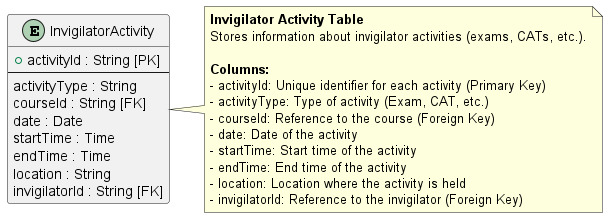

The diagram above was rendered by PlantUML. Its source (embedded in the PNG):
@startuml
' Invigilator Activity Table Structure

skinparam entity {
  BackgroundColor #f06292
  BorderColor black
  FontColor black
}

entity "InvigilatorActivity" as InvigilatorActivity {
  + activityId : String [PK]
  --
  activityType : String
  courseId : String [FK]
  date : Date
  startTime : Time
  endTime : Time
  location : String
  invigilatorId : String [FK]
}

note right of InvigilatorActivity
  **Invigilator Activity Table**
  Stores information about invigilator activities (exams, CATs, etc.).
  
  **Columns:**
  - activityId: Unique identifier for each activity (Primary Key)
  - activityType: Type of activity (Exam, CAT, etc.)
  - courseId: Reference to the course (Foreign Key)
  - date: Date of the activity
  - startTime: Start time of the activity
  - endTime: End time of the activity
  - location: Location where the activity is held
  - invigilatorId: Reference to the invigilator (Foreign Key)
end note

@enduml